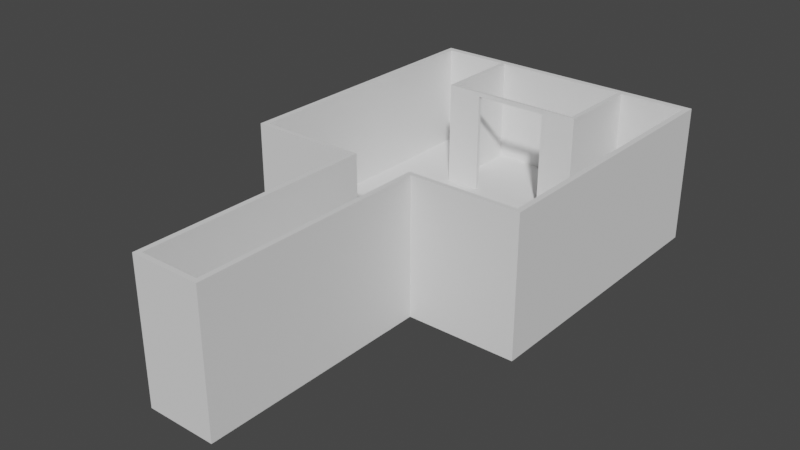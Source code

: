 # Source: untitled.blend  (saved by Blender 2.83.21; exported with 4.5.12 LTS)
import bpy
from mathutils import Matrix  # noqa: F401  (used for matrix-valued properties, if any)

bpy.ops.wm.read_factory_settings(use_empty=True)
scene = bpy.context.scene
scene.name = 'Scene'

# ---- collections
col_collection = bpy.data.collections.new('Collection'); scene.collection.children.link(col_collection)

# ---- world
world_world = bpy.data.worlds.new('World'); scene.world = world_world
world_world.use_nodes = True; world_world.node_tree.nodes.clear()
_N = world_world.node_tree.nodes; _L = world_world.node_tree.links
n0 = _N.new('ShaderNodeOutputWorld'); n0.name = 'World Output'; n0.location = (300, 300)
n1 = _N.new('ShaderNodeBackground'); n1.name = 'Background'; n1.location = (10, 300)
n1.inputs[0].default_value = (0.05088, 0.05088, 0.05088, 1.0)
_L.new(n1.outputs[0], n0.inputs[0])
n0.is_active_output = True
world_world.color = (0.05088, 0.05088, 0.05088)
world_world.use_sun_shadow = False
world_world.sun_shadow_jitter_overblur = 0.0

# ---- meshes
me_cube = bpy.data.meshes.new('Cube')
me_cube.from_pydata([(-10.03, -10.03, -1.154), (-10.03, -10.03, 1.154), (-10.03, 10.03, -1.154), (-10.03, 10.03, 1.154), (10.03, -10.03, -1.154), (10.03, -10.03, 1.154), (10.03, 10.03, -1.154), (10.03, 10.03, 1.154), (9.638, -9.711, 1.154), (9.638, 9.564, 1.154), (-9.638, 9.564, 1.154), (-9.638, -9.711, 1.154), (-2.418, -10.03, -1.154), (2.418, -10.03, -1.154), (2.418, -10.03, 1.154), (-2.418, -10.03, 1.154), (-2.418, -26.24, -1.154), (2.418, -26.24, -1.154), (2.418, -26.24, 1.154), (-2.418, -26.24, 1.154), (-2.063, -9.711, 1.154), (2.063, -9.711, 1.154), (2.063, -25.91, 1.154), (-2.063, -25.91, 1.154), (-10.03, -10.03, 8.453), (-10.03, 10.03, 8.453), (9.638, -9.711, 8.453), (2.063, -9.711, 8.453), (-2.063, -9.711, 8.453), (-9.638, -9.711, 8.453), (10.03, 10.03, 8.453), (10.03, -10.03, 8.453), (-2.418, -10.03, 8.453), (2.063, -25.91, 8.453), (-2.063, -25.91, 8.453), (-9.638, 9.564, 8.453), (9.638, 9.564, 8.453), (2.418, -10.03, 8.453), (-2.418, -26.24, 8.453), (2.418, -26.24, 8.453), (-9.638, 3.477, 1.154), (9.638, 3.477, 1.154), (4.709, 3.73, 1.151), (-4.709, 3.73, 1.151), (-5.023, 9.564, 1.154), (5.023, 9.564, 1.154), (4.709, 9.562, 8.149), (-4.709, 9.562, 8.149), (-5.023, 9.564, 8.453), (4.709, 9.562, 1.151), (-4.709, 9.562, 1.151), (-5.023, 3.477, 1.154), (5.023, 3.477, 1.154), (-2.558, 3.73, 1.151), (2.558, 3.73, 1.151), (-2.558, 3.477, 1.154), (2.558, 3.477, 1.154), (-4.709, 9.562, 8.452), (-4.709, 3.73, 8.452), (2.558, 3.73, 8.452), (4.709, 3.73, 8.452), (4.709, 9.562, 8.452), (2.558, 3.477, 8.455), (5.023, 3.477, 8.455), (5.023, 9.564, 8.455), (-5.023, 3.477, 8.455), (-2.558, 3.73, 8.452), (-2.558, 3.477, 8.455), (-5.023, 3.477, 8.156), (-5.023, 9.564, 8.156), (-2.558, 3.477, 8.156), (-4.709, 3.73, 8.153), (-2.558, 3.73, 8.153), (4.709, 3.73, 8.153), (2.558, 3.477, 8.156), (2.558, 3.73, 8.153), (5.023, 3.477, 8.156), (5.023, 9.564, 8.156), (2.568, 3.477, 8.455), (2.568, 3.73, 8.452), (2.568, 3.477, 8.156), (2.568, 3.73, 8.153)], [], [(0, 1, 3, 2), (21, 22, 33, 27), (6, 7, 5, 4), (12, 15, 1, 0), (1, 15, 32, 24), (15, 19, 38, 32), (14, 5, 31, 37), (25, 24, 29, 35), (11, 40, 10, 35, 29), (3, 1, 24, 25), (4, 5, 14, 13), (15, 12, 16, 19), (5, 7, 30, 31), (17, 18, 19, 16), (2, 6, 4, 13, 17, 16, 12, 0), (21, 20, 23, 22), (13, 14, 18, 17), (38, 39, 33, 34), (39, 37, 27, 33), (24, 32, 28, 29), (32, 38, 34, 28), (31, 30, 36, 26), (37, 31, 26, 27), (8, 21, 27, 26), (9, 41, 8, 26, 36), (18, 14, 37, 39), (22, 23, 34, 33), (23, 20, 28, 34), (20, 11, 29, 28), (45, 9, 36, 64), (19, 18, 39, 38), (41, 52, 56, 55, 51, 40, 11, 20, 21, 8), (44, 10, 40, 51), (9, 45, 52, 41), (10, 44, 48, 35), (30, 25, 35, 48, 57, 61, 64, 36), (68, 70, 67, 65), (7, 3, 25, 30), (69, 68, 65, 48), (3, 7, 6, 2), (75, 74, 62, 59), (46, 73, 60, 61), (55, 56, 54, 53), (55, 53, 72, 70), (50, 49, 46, 47), (49, 50, 43, 53, 54, 42), (48, 65, 58, 57), (63, 64, 61, 60), (62, 63, 60, 59), (65, 67, 66, 58), (73, 75, 59, 60), (74, 76, 63, 62), (71, 47, 57, 58), (72, 71, 58, 66), (72, 66, 79, 81), (76, 77, 64, 63), (53, 43, 71, 72), (46, 61, 57, 47), (43, 50, 47, 71), (44, 51, 68, 69), (51, 55, 70, 68), (52, 45, 77, 76), (56, 52, 76, 74), (42, 54, 75, 73), (49, 42, 73, 46), (54, 56, 74, 75), (80, 81, 79, 78), (66, 67, 78, 79), (70, 72, 81, 80), (67, 70, 80, 78)])
_uv = me_cube.uv_layers.new(name='UVMap')
_uv.uv.foreach_set('vector', [0.375, 0.0, 0.625, 0.0, 0.625, 0.25, 0.375, 0.25, 0.7083, 0.75, 0.7083, 0.75, 0.7083, 0.75, 0.7083, 0.75, 0.375, 0.5, 0.625, 0.5, 0.625, 0.75, 0.375, 0.75, 0.375, 0.9167, 0.625, 0.9167, 0.625, 1.0, 0.375, 1.0, 0.625, 1.0, 0.625, 0.9167, 0.625, 0.9167, 0.625, 1.0, 0.625, 0.9167, 0.625, 0.9167, 0.625, 0.9167, 0.625, 0.9167, 0.625, 0.8333, 0.625, 0.75, 0.625, 0.75, 0.625, 0.8333, 0.625, 0.25, 0.625, 0.0, 0.625, 0.0, 0.625, 0.25, 0.875, 0.75, 0.875, 0.579, 0.875, 0.5, 0.875, 0.5, 0.875, 0.75, 0.625, 0.25, 0.625, 0.0, 0.625, 0.0, 0.625, 0.25, 0.375, 0.75, 0.625, 0.75, 0.625, 0.8333, 0.375, 0.8333, 0.625, 0.9167, 0.375, 0.9167, 0.375, 0.9167, 0.625, 0.9167, 0.625, 0.75, 0.625, 0.5, 0.625, 0.5, 0.625, 0.75, 0.375, 0.8333, 0.625, 0.8333, 0.625, 0.9167, 0.375, 0.9167, 0.125, 0.5, 0.375, 0.5, 0.375, 0.75, 0.2917, 0.75, 0.2917, 0.75, 0.2083, 0.75, 0.2083, 0.75, 0.125, 0.75, 0.7083, 0.75, 0.7917, 0.75, 0.7917, 0.75, 0.7083, 0.75, 0.375, 0.8333, 0.625, 0.8333, 0.625, 0.8333, 0.375, 0.8333, 0.625, 0.9167, 0.625, 0.8333, 0.625, 0.8333, 0.625, 0.9167, 0.625, 0.8333, 0.625, 0.8333, 0.625, 0.8333, 0.625, 0.8333, 0.625, 1.0, 0.625, 0.9167, 0.625, 0.9167, 0.625, 1.0, 0.625, 0.9167, 0.625, 0.9167, 0.625, 0.9167, 0.625, 0.9167, 0.625, 0.75, 0.625, 0.5, 0.625, 0.5, 0.625, 0.75, 0.625, 0.8333, 0.625, 0.75, 0.625, 0.75, 0.625, 0.8333, 0.625, 0.75, 0.7083, 0.75, 0.7083, 0.75, 0.625, 0.75, 0.625, 0.5, 0.625, 0.579, 0.625, 0.75, 0.625, 0.75, 0.625, 0.5, 0.625, 0.8333, 0.625, 0.8333, 0.625, 0.8333, 0.625, 0.8333, 0.7083, 0.75, 0.7917, 0.75, 0.7917, 0.75, 0.7083, 0.75, 0.7917, 0.75, 0.7917, 0.75, 0.7917, 0.75, 0.7917, 0.75, 0.7917, 0.75, 0.875, 0.75, 0.875, 0.75, 0.7917, 0.75, 0.7083, 0.5, 0.625, 0.5, 0.625, 0.5, 0.7083, 0.5, 0.625, 0.9167, 0.625, 0.8333, 0.625, 0.8333, 0.625, 0.9167, 0.625, 0.579, 0.7083, 0.579, 0.7361, 0.579, 0.7639, 0.579, 0.7917, 0.579, 0.875, 0.579, 0.875, 0.75, 0.7917, 0.75, 0.7083, 0.75, 0.625, 0.75, 0.7917, 0.5, 0.875, 0.5, 0.875, 0.579, 0.7917, 0.579, 0.625, 0.5, 0.7083, 0.5, 0.7083, 0.579, 0.625, 0.579, 0.875, 0.5, 0.7917, 0.5, 0.7917, 0.5, 0.875, 0.5, 0.625, 0.5, 0.625, 0.25, 0.625, 0.25, 0.625, 0.3333, 0.625, 0.336, 0.625, 0.414, 0.625, 0.4167, 0.625, 0.5, 0.7917, 0.579, 0.7639, 0.579, 0.7639, 0.579, 0.7917, 0.579, 0.625, 0.5, 0.625, 0.25, 0.625, 0.25, 0.625, 0.5, 0.7917, 0.5, 0.7917, 0.579, 0.7917, 0.579, 0.7917, 0.5, 0.625, 0.25, 0.625, 0.5, 0.375, 0.5, 0.375, 0.25, 0.7361, 0.579, 0.7361, 0.579, 0.7361, 0.579, 0.7361, 0.579, 0.7083, 0.5, 0.7083, 0.579, 0.7083, 0.579, 0.7083, 0.5, 0.7639, 0.579, 0.7361, 0.579, 0.7361, 0.579, 0.7639, 0.579, 0.7639, 0.579, 0.7639, 0.579, 0.7639, 0.579, 0.7639, 0.579, 0.7917, 0.5, 0.7083, 0.5, 0.7083, 0.5, 0.7917, 0.5, 0.7083, 0.5, 0.7917, 0.5, 0.7917, 0.579, 0.7639, 0.579, 0.7361, 0.579, 0.7083, 0.579, 0.7917, 0.5, 0.7917, 0.579, 0.7917, 0.579, 0.7917, 0.5, 0.7083, 0.579, 0.7083, 0.5, 0.7083, 0.5, 0.7083, 0.579, 0.7361, 0.579, 0.7083, 0.579, 0.7083, 0.579, 0.7361, 0.579, 0.7917, 0.579, 0.7639, 0.579, 0.7639, 0.579, 0.7917, 0.579, 0.7083, 0.579, 0.7361, 0.579, 0.7361, 0.579, 0.7083, 0.579, 0.7361, 0.579, 0.7083, 0.579, 0.7083, 0.579, 0.7361, 0.579, 0.7917, 0.579, 0.7917, 0.5, 0.7917, 0.5, 0.7917, 0.579, 0.7639, 0.579, 0.7917, 0.579, 0.7917, 0.579, 0.7639, 0.579, 0.7639, 0.579, 0.7639, 0.579, 0.7639, 0.579, 0.7639, 0.579, 0.7083, 0.579, 0.7083, 0.5, 0.7083, 0.5, 0.7083, 0.579, 0.7639, 0.579, 0.7917, 0.579, 0.7917, 0.579, 0.7639, 0.579, 0.625, 0.4167, 0.625, 0.414, 0.625, 0.336, 0.625, 0.3333, 0.7917, 0.579, 0.7917, 0.5, 0.7917, 0.5, 0.7917, 0.579, 0.7917, 0.5, 0.7917, 0.579, 0.7917, 0.579, 0.7917, 0.5, 0.7917, 0.579, 0.7639, 0.579, 0.7639, 0.579, 0.7917, 0.579, 0.7083, 0.579, 0.7083, 0.5, 0.7083, 0.5, 0.7083, 0.579, 0.7361, 0.579, 0.7083, 0.579, 0.7083, 0.579, 0.7361, 0.579, 0.7083, 0.579, 0.7361, 0.579, 0.7361, 0.579, 0.7083, 0.579, 0.7083, 0.5, 0.7083, 0.579, 0.7083, 0.579, 0.7083, 0.5, 0.7361, 0.579, 0.7361, 0.579, 0.7361, 0.579, 0.7361, 0.579, 0.7639, 0.579, 0.7639, 0.579, 0.7639, 0.579, 0.7639, 0.579, 0.7639, 0.579, 0.7639, 0.579, 0.7639, 0.579, 0.7639, 0.579, 0.7639, 0.579, 0.7639, 0.579, 0.7639, 0.579, 0.7639, 0.579, 0.7639, 0.579, 0.7639, 0.579, 0.7639, 0.579, 0.7639, 0.579])
me_cube.use_remesh_fix_poles = True
me_cube.use_remesh_preserve_attributes = False
me_cube.use_mirror_vertex_groups = False
me_cube.update()

# ---- objects
ob_cube = bpy.data.objects.new('Cube', me_cube)

# ---- transforms, parenting, visibility, modifiers, constraints
ob_cube.location = (0.0, 0.0, 0.0)
ob_cube.lineart.crease_threshold = 0.0

# ---- collection membership
col_collection.objects.link(ob_cube)

# ---- scene / render settings (as saved in the file)
scene.frame_start = 1; scene.frame_end = 250; scene.frame_set(1)
scene.render.engine = 'BLENDER_EEVEE_NEXT'
scene.cycles.use_denoising = False
scene.cycles.samples = 128
scene.cycles.sampling_pattern = 'TABULATED_SOBOL'
scene.cycles.use_adaptive_sampling = False
scene.cycles.use_light_tree = False
scene.view_settings.view_transform = 'Filmic'
bpy.context.view_layer.update()

# ---- added for rendering (the .blend has no active camera and no usable light): camera, sun
cam_auto = bpy.data.cameras.new('AutoCamera')
cam_auto.lens = 50.0
cam_auto.sensor_width = 36.0
cam_auto.clip_end = 1000.0
ob_auto_camera = bpy.data.objects.new('AutoCamera', cam_auto)
scene.collection.objects.link(ob_auto_camera)
ob_auto_camera.location = (39.3685, -55.3437, 35.1453)
ob_auto_camera.rotation_euler = (1.09748, -7.21219e-08, 0.694738)
scene.camera = ob_auto_camera
light_auto_sun = bpy.data.lights.new('AutoSun', 'SUN')
light_auto_sun.energy = 3.0
light_auto_sun.angle = 0.0523599
ob_auto_sun = bpy.data.objects.new('AutoSun', light_auto_sun)
scene.collection.objects.link(ob_auto_sun)
ob_auto_sun.rotation_euler = (0.872665, 0.174533, 0.523599)
bpy.context.view_layer.update()
